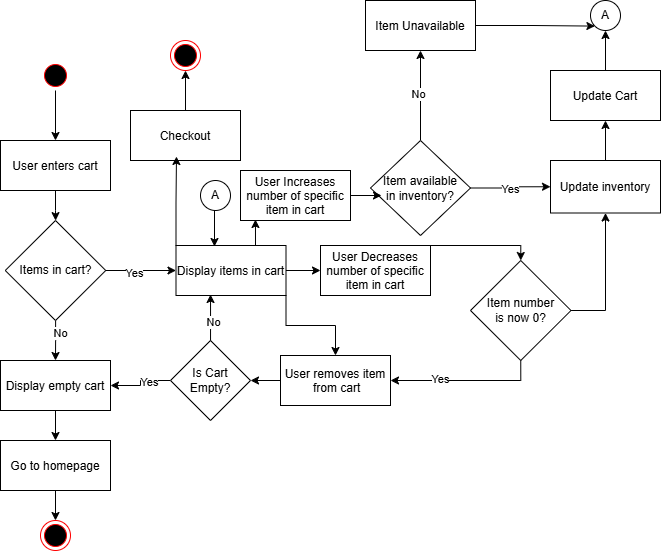

The diagram above was exported from draw.io. Its source (the exported page's mxGraphModel, read from the mxfile embedded in the PNG):
<mxGraphModel dx="1426" dy="1607" grid="1" gridSize="10" guides="1" tooltips="1" connect="1" arrows="1" fold="1" page="1" pageScale="1" pageWidth="1169" pageHeight="826" background="none" math="0" shadow="0">
  <root>
    <mxCell id="0" />
    <mxCell id="1" parent="0" />
    <mxCell id="38" value="" style="ellipse;shape=endState;fillColor=#000000;strokeColor=#ff0000" parent="1" vertex="1">
      <mxGeometry x="460" y="-140" width="30" height="30" as="geometry" />
    </mxCell>
    <mxCell id="g2es-nA_UTXMN5yFmhAf-85" style="edgeStyle=orthogonalEdgeStyle;rounded=0;orthogonalLoop=1;jettySize=auto;html=1;" edge="1" parent="1" source="g2es-nA_UTXMN5yFmhAf-86" target="g2es-nA_UTXMN5yFmhAf-88">
      <mxGeometry relative="1" as="geometry" />
    </mxCell>
    <mxCell id="g2es-nA_UTXMN5yFmhAf-86" value="" style="ellipse;shape=startState;fillColor=#000000;strokeColor=#ff0000;" vertex="1" parent="1">
      <mxGeometry x="460" y="-600" width="30" height="30" as="geometry" />
    </mxCell>
    <mxCell id="g2es-nA_UTXMN5yFmhAf-87" style="edgeStyle=orthogonalEdgeStyle;rounded=0;orthogonalLoop=1;jettySize=auto;html=1;" edge="1" parent="1" source="g2es-nA_UTXMN5yFmhAf-88" target="g2es-nA_UTXMN5yFmhAf-93">
      <mxGeometry relative="1" as="geometry" />
    </mxCell>
    <mxCell id="g2es-nA_UTXMN5yFmhAf-88" value="User enters cart" style="" vertex="1" parent="1">
      <mxGeometry x="420" y="-520" width="110" height="50" as="geometry" />
    </mxCell>
    <mxCell id="g2es-nA_UTXMN5yFmhAf-89" style="edgeStyle=orthogonalEdgeStyle;rounded=0;orthogonalLoop=1;jettySize=auto;html=1;entryX=0;entryY=0.5;entryDx=0;entryDy=0;" edge="1" parent="1" source="g2es-nA_UTXMN5yFmhAf-93" target="g2es-nA_UTXMN5yFmhAf-94">
      <mxGeometry relative="1" as="geometry">
        <mxPoint x="635.5" y="-390" as="targetPoint" />
      </mxGeometry>
    </mxCell>
    <mxCell id="g2es-nA_UTXMN5yFmhAf-90" value="Yes" style="edgeLabel;html=1;align=center;verticalAlign=middle;resizable=0;points=[];" vertex="1" connectable="0" parent="g2es-nA_UTXMN5yFmhAf-89">
      <mxGeometry x="-0.2131" y="-2" relative="1" as="geometry">
        <mxPoint as="offset" />
      </mxGeometry>
    </mxCell>
    <mxCell id="g2es-nA_UTXMN5yFmhAf-91" style="edgeStyle=orthogonalEdgeStyle;rounded=0;orthogonalLoop=1;jettySize=auto;html=1;entryX=0.5;entryY=0;entryDx=0;entryDy=0;" edge="1" parent="1" source="g2es-nA_UTXMN5yFmhAf-93" target="g2es-nA_UTXMN5yFmhAf-96">
      <mxGeometry relative="1" as="geometry" />
    </mxCell>
    <mxCell id="g2es-nA_UTXMN5yFmhAf-92" value="No" style="edgeLabel;html=1;align=center;verticalAlign=middle;resizable=0;points=[];" vertex="1" connectable="0" parent="g2es-nA_UTXMN5yFmhAf-91">
      <mxGeometry x="-0.3483" y="4" relative="1" as="geometry">
        <mxPoint as="offset" />
      </mxGeometry>
    </mxCell>
    <mxCell id="g2es-nA_UTXMN5yFmhAf-93" value="Items in cart?" style="rhombus;whiteSpace=wrap;html=1;" vertex="1" parent="1">
      <mxGeometry x="424.75" y="-440" width="100.5" height="100" as="geometry" />
    </mxCell>
    <mxCell id="g2es-nA_UTXMN5yFmhAf-105" style="edgeStyle=orthogonalEdgeStyle;rounded=0;orthogonalLoop=1;jettySize=auto;html=1;entryX=0;entryY=0.5;entryDx=0;entryDy=0;" edge="1" parent="1" source="g2es-nA_UTXMN5yFmhAf-94" target="g2es-nA_UTXMN5yFmhAf-104">
      <mxGeometry relative="1" as="geometry" />
    </mxCell>
    <mxCell id="g2es-nA_UTXMN5yFmhAf-124" style="edgeStyle=orthogonalEdgeStyle;rounded=0;orthogonalLoop=1;jettySize=auto;html=1;exitX=1;exitY=1;exitDx=0;exitDy=0;entryX=0.5;entryY=0;entryDx=0;entryDy=0;" edge="1" parent="1" source="g2es-nA_UTXMN5yFmhAf-94" target="g2es-nA_UTXMN5yFmhAf-102">
      <mxGeometry relative="1" as="geometry" />
    </mxCell>
    <mxCell id="g2es-nA_UTXMN5yFmhAf-94" value="Display items in cart" style="" vertex="1" parent="1">
      <mxGeometry x="595.5" y="-415" width="110" height="50" as="geometry" />
    </mxCell>
    <mxCell id="g2es-nA_UTXMN5yFmhAf-95" style="edgeStyle=orthogonalEdgeStyle;rounded=0;orthogonalLoop=1;jettySize=auto;html=1;entryX=0.5;entryY=0;entryDx=0;entryDy=0;" edge="1" parent="1" source="g2es-nA_UTXMN5yFmhAf-96" target="g2es-nA_UTXMN5yFmhAf-97">
      <mxGeometry relative="1" as="geometry" />
    </mxCell>
    <mxCell id="g2es-nA_UTXMN5yFmhAf-96" value="Display empty cart" style="" vertex="1" parent="1">
      <mxGeometry x="420" y="-300" width="110" height="50" as="geometry" />
    </mxCell>
    <mxCell id="g2es-nA_UTXMN5yFmhAf-100" style="edgeStyle=orthogonalEdgeStyle;rounded=0;orthogonalLoop=1;jettySize=auto;html=1;entryX=0.5;entryY=0;entryDx=0;entryDy=0;" edge="1" parent="1" source="g2es-nA_UTXMN5yFmhAf-97" target="38">
      <mxGeometry relative="1" as="geometry" />
    </mxCell>
    <mxCell id="g2es-nA_UTXMN5yFmhAf-97" value="Go to homepage" style="" vertex="1" parent="1">
      <mxGeometry x="420" y="-220" width="110" height="50" as="geometry" />
    </mxCell>
    <mxCell id="g2es-nA_UTXMN5yFmhAf-125" style="edgeStyle=orthogonalEdgeStyle;rounded=0;orthogonalLoop=1;jettySize=auto;html=1;entryX=1;entryY=0.5;entryDx=0;entryDy=0;" edge="1" parent="1" source="g2es-nA_UTXMN5yFmhAf-102" target="g2es-nA_UTXMN5yFmhAf-122">
      <mxGeometry relative="1" as="geometry" />
    </mxCell>
    <mxCell id="g2es-nA_UTXMN5yFmhAf-102" value="User removes item&#10; from cart" style="" vertex="1" parent="1">
      <mxGeometry x="700" y="-305" width="110" height="50" as="geometry" />
    </mxCell>
    <mxCell id="g2es-nA_UTXMN5yFmhAf-136" style="edgeStyle=orthogonalEdgeStyle;rounded=0;orthogonalLoop=1;jettySize=auto;html=1;exitX=1;exitY=0;exitDx=0;exitDy=0;entryX=0.5;entryY=0;entryDx=0;entryDy=0;" edge="1" parent="1" source="g2es-nA_UTXMN5yFmhAf-104" target="g2es-nA_UTXMN5yFmhAf-111">
      <mxGeometry relative="1" as="geometry">
        <Array as="points">
          <mxPoint x="940" y="-415" />
        </Array>
      </mxGeometry>
    </mxCell>
    <mxCell id="g2es-nA_UTXMN5yFmhAf-104" value="User Decreases&#10;number of specific&#10;item in cart" style="" vertex="1" parent="1">
      <mxGeometry x="740" y="-415" width="110" height="50" as="geometry" />
    </mxCell>
    <mxCell id="g2es-nA_UTXMN5yFmhAf-108" value="User Increases&#10;number of specific&#10;item in cart" style="" vertex="1" parent="1">
      <mxGeometry x="660" y="-490" width="110" height="50" as="geometry" />
    </mxCell>
    <mxCell id="g2es-nA_UTXMN5yFmhAf-133" style="edgeStyle=orthogonalEdgeStyle;rounded=0;orthogonalLoop=1;jettySize=auto;html=1;exitX=0.5;exitY=1;exitDx=0;exitDy=0;entryX=1;entryY=0.5;entryDx=0;entryDy=0;" edge="1" parent="1" source="g2es-nA_UTXMN5yFmhAf-111" target="g2es-nA_UTXMN5yFmhAf-102">
      <mxGeometry relative="1" as="geometry" />
    </mxCell>
    <mxCell id="g2es-nA_UTXMN5yFmhAf-135" value="Yes" style="edgeLabel;html=1;align=center;verticalAlign=middle;resizable=0;points=[];" vertex="1" connectable="0" parent="g2es-nA_UTXMN5yFmhAf-133">
      <mxGeometry x="0.348" y="-2" relative="1" as="geometry">
        <mxPoint as="offset" />
      </mxGeometry>
    </mxCell>
    <mxCell id="g2es-nA_UTXMN5yFmhAf-141" style="edgeStyle=orthogonalEdgeStyle;rounded=0;orthogonalLoop=1;jettySize=auto;html=1;exitX=1;exitY=0.5;exitDx=0;exitDy=0;entryX=0.5;entryY=1;entryDx=0;entryDy=0;" edge="1" parent="1" source="g2es-nA_UTXMN5yFmhAf-111" target="g2es-nA_UTXMN5yFmhAf-118">
      <mxGeometry relative="1" as="geometry" />
    </mxCell>
    <mxCell id="g2es-nA_UTXMN5yFmhAf-111" value="Item number&lt;div&gt;is now 0?&lt;/div&gt;" style="rhombus;whiteSpace=wrap;html=1;" vertex="1" parent="1">
      <mxGeometry x="890" y="-400" width="100.5" height="100" as="geometry" />
    </mxCell>
    <mxCell id="g2es-nA_UTXMN5yFmhAf-150" style="edgeStyle=orthogonalEdgeStyle;rounded=0;orthogonalLoop=1;jettySize=auto;html=1;entryX=0.5;entryY=1;entryDx=0;entryDy=0;" edge="1" parent="1" source="g2es-nA_UTXMN5yFmhAf-118" target="g2es-nA_UTXMN5yFmhAf-149">
      <mxGeometry relative="1" as="geometry" />
    </mxCell>
    <mxCell id="g2es-nA_UTXMN5yFmhAf-118" value="Update inventory" style="" vertex="1" parent="1">
      <mxGeometry x="970" y="-500" width="110" height="52.5" as="geometry" />
    </mxCell>
    <mxCell id="g2es-nA_UTXMN5yFmhAf-126" style="edgeStyle=orthogonalEdgeStyle;rounded=0;orthogonalLoop=1;jettySize=auto;html=1;entryX=1;entryY=0.5;entryDx=0;entryDy=0;" edge="1" parent="1" source="g2es-nA_UTXMN5yFmhAf-122" target="g2es-nA_UTXMN5yFmhAf-96">
      <mxGeometry relative="1" as="geometry" />
    </mxCell>
    <mxCell id="g2es-nA_UTXMN5yFmhAf-127" value="Yes" style="edgeLabel;html=1;align=center;verticalAlign=middle;resizable=0;points=[];" vertex="1" connectable="0" parent="g2es-nA_UTXMN5yFmhAf-126">
      <mxGeometry x="-0.3231" y="1" relative="1" as="geometry">
        <mxPoint as="offset" />
      </mxGeometry>
    </mxCell>
    <mxCell id="g2es-nA_UTXMN5yFmhAf-122" value="Is Cart Empty?" style="rhombus;whiteSpace=wrap;html=1;" vertex="1" parent="1">
      <mxGeometry x="590" y="-320" width="80" height="80" as="geometry" />
    </mxCell>
    <mxCell id="g2es-nA_UTXMN5yFmhAf-128" style="edgeStyle=orthogonalEdgeStyle;rounded=0;orthogonalLoop=1;jettySize=auto;html=1;entryX=0.314;entryY=0.98;entryDx=0;entryDy=0;entryPerimeter=0;" edge="1" parent="1" source="g2es-nA_UTXMN5yFmhAf-122" target="g2es-nA_UTXMN5yFmhAf-94">
      <mxGeometry relative="1" as="geometry" />
    </mxCell>
    <mxCell id="g2es-nA_UTXMN5yFmhAf-129" value="No" style="edgeLabel;html=1;align=center;verticalAlign=middle;resizable=0;points=[];" vertex="1" connectable="0" parent="g2es-nA_UTXMN5yFmhAf-128">
      <mxGeometry x="-0.1729" y="-2" relative="1" as="geometry">
        <mxPoint as="offset" />
      </mxGeometry>
    </mxCell>
    <mxCell id="g2es-nA_UTXMN5yFmhAf-137" style="edgeStyle=orthogonalEdgeStyle;rounded=0;orthogonalLoop=1;jettySize=auto;html=1;exitX=0.75;exitY=0;exitDx=0;exitDy=0;entryX=0.136;entryY=0.98;entryDx=0;entryDy=0;entryPerimeter=0;" edge="1" parent="1" source="g2es-nA_UTXMN5yFmhAf-94" target="g2es-nA_UTXMN5yFmhAf-108">
      <mxGeometry relative="1" as="geometry" />
    </mxCell>
    <mxCell id="g2es-nA_UTXMN5yFmhAf-138" value="A" style="ellipse;whiteSpace=wrap;html=1;aspect=fixed;" vertex="1" parent="1">
      <mxGeometry x="620" y="-480" width="30" height="30" as="geometry" />
    </mxCell>
    <mxCell id="g2es-nA_UTXMN5yFmhAf-139" value="A" style="ellipse;whiteSpace=wrap;html=1;aspect=fixed;" vertex="1" parent="1">
      <mxGeometry x="1010" y="-660" width="30" height="30" as="geometry" />
    </mxCell>
    <mxCell id="g2es-nA_UTXMN5yFmhAf-146" style="edgeStyle=orthogonalEdgeStyle;rounded=0;orthogonalLoop=1;jettySize=auto;html=1;entryX=0;entryY=0.5;entryDx=0;entryDy=0;" edge="1" parent="1" source="g2es-nA_UTXMN5yFmhAf-143" target="g2es-nA_UTXMN5yFmhAf-118">
      <mxGeometry relative="1" as="geometry" />
    </mxCell>
    <mxCell id="g2es-nA_UTXMN5yFmhAf-147" value="Yes" style="edgeLabel;html=1;align=center;verticalAlign=middle;resizable=0;points=[];" vertex="1" connectable="0" parent="g2es-nA_UTXMN5yFmhAf-146">
      <mxGeometry y="-1" relative="1" as="geometry">
        <mxPoint y="1" as="offset" />
      </mxGeometry>
    </mxCell>
    <mxCell id="g2es-nA_UTXMN5yFmhAf-155" style="edgeStyle=orthogonalEdgeStyle;rounded=0;orthogonalLoop=1;jettySize=auto;html=1;entryX=0.5;entryY=1;entryDx=0;entryDy=0;" edge="1" parent="1" source="g2es-nA_UTXMN5yFmhAf-143" target="g2es-nA_UTXMN5yFmhAf-156">
      <mxGeometry relative="1" as="geometry">
        <mxPoint x="840" y="-560" as="targetPoint" />
      </mxGeometry>
    </mxCell>
    <mxCell id="g2es-nA_UTXMN5yFmhAf-160" value="No" style="edgeLabel;html=1;align=center;verticalAlign=middle;resizable=0;points=[];" vertex="1" connectable="0" parent="g2es-nA_UTXMN5yFmhAf-155">
      <mxGeometry x="0.0444" y="3" relative="1" as="geometry">
        <mxPoint as="offset" />
      </mxGeometry>
    </mxCell>
    <mxCell id="g2es-nA_UTXMN5yFmhAf-143" value="Item available&lt;div&gt;in inventory?&lt;/div&gt;" style="rhombus;whiteSpace=wrap;html=1;" vertex="1" parent="1">
      <mxGeometry x="790" y="-520" width="100" height="95" as="geometry" />
    </mxCell>
    <mxCell id="g2es-nA_UTXMN5yFmhAf-145" style="edgeStyle=orthogonalEdgeStyle;rounded=0;orthogonalLoop=1;jettySize=auto;html=1;exitX=1;exitY=0.5;exitDx=0;exitDy=0;entryX=0.11;entryY=0.589;entryDx=0;entryDy=0;entryPerimeter=0;" edge="1" parent="1" source="g2es-nA_UTXMN5yFmhAf-108" target="g2es-nA_UTXMN5yFmhAf-143">
      <mxGeometry relative="1" as="geometry" />
    </mxCell>
    <mxCell id="g2es-nA_UTXMN5yFmhAf-154" style="edgeStyle=orthogonalEdgeStyle;rounded=0;orthogonalLoop=1;jettySize=auto;html=1;exitX=0.5;exitY=0;exitDx=0;exitDy=0;entryX=0.5;entryY=1;entryDx=0;entryDy=0;" edge="1" parent="1" source="g2es-nA_UTXMN5yFmhAf-149" target="g2es-nA_UTXMN5yFmhAf-139">
      <mxGeometry relative="1" as="geometry" />
    </mxCell>
    <mxCell id="g2es-nA_UTXMN5yFmhAf-149" value="Update Cart" style="" vertex="1" parent="1">
      <mxGeometry x="970" y="-590" width="110" height="50" as="geometry" />
    </mxCell>
    <mxCell id="g2es-nA_UTXMN5yFmhAf-157" style="edgeStyle=orthogonalEdgeStyle;rounded=0;orthogonalLoop=1;jettySize=auto;html=1;entryX=0;entryY=1;entryDx=0;entryDy=0;" edge="1" parent="1" source="g2es-nA_UTXMN5yFmhAf-156" target="g2es-nA_UTXMN5yFmhAf-139">
      <mxGeometry relative="1" as="geometry" />
    </mxCell>
    <mxCell id="g2es-nA_UTXMN5yFmhAf-156" value="Item Unavailable" style="" vertex="1" parent="1">
      <mxGeometry x="785" y="-660" width="110" height="50" as="geometry" />
    </mxCell>
    <mxCell id="g2es-nA_UTXMN5yFmhAf-159" style="edgeStyle=orthogonalEdgeStyle;rounded=0;orthogonalLoop=1;jettySize=auto;html=1;exitX=0.5;exitY=1;exitDx=0;exitDy=0;entryX=0.35;entryY=0.02;entryDx=0;entryDy=0;entryPerimeter=0;" edge="1" parent="1" source="g2es-nA_UTXMN5yFmhAf-138" target="g2es-nA_UTXMN5yFmhAf-94">
      <mxGeometry relative="1" as="geometry" />
    </mxCell>
    <mxCell id="g2es-nA_UTXMN5yFmhAf-163" value="" style="ellipse;shape=endState;fillColor=#000000;strokeColor=#ff0000" vertex="1" parent="1">
      <mxGeometry x="590" y="-620" width="30" height="30" as="geometry" />
    </mxCell>
    <mxCell id="g2es-nA_UTXMN5yFmhAf-166" style="edgeStyle=orthogonalEdgeStyle;rounded=0;orthogonalLoop=1;jettySize=auto;html=1;exitX=0.5;exitY=0;exitDx=0;exitDy=0;entryX=0.5;entryY=1;entryDx=0;entryDy=0;" edge="1" parent="1" source="g2es-nA_UTXMN5yFmhAf-164" target="g2es-nA_UTXMN5yFmhAf-163">
      <mxGeometry relative="1" as="geometry" />
    </mxCell>
    <mxCell id="g2es-nA_UTXMN5yFmhAf-164" value="Checkout" style="" vertex="1" parent="1">
      <mxGeometry x="550" y="-550" width="110" height="50" as="geometry" />
    </mxCell>
    <mxCell id="g2es-nA_UTXMN5yFmhAf-165" style="edgeStyle=orthogonalEdgeStyle;rounded=0;orthogonalLoop=1;jettySize=auto;html=1;exitX=0;exitY=0;exitDx=0;exitDy=0;entryX=0.418;entryY=0.92;entryDx=0;entryDy=0;entryPerimeter=0;" edge="1" parent="1" source="g2es-nA_UTXMN5yFmhAf-94" target="g2es-nA_UTXMN5yFmhAf-164">
      <mxGeometry relative="1" as="geometry" />
    </mxCell>
  </root>
</mxGraphModel>